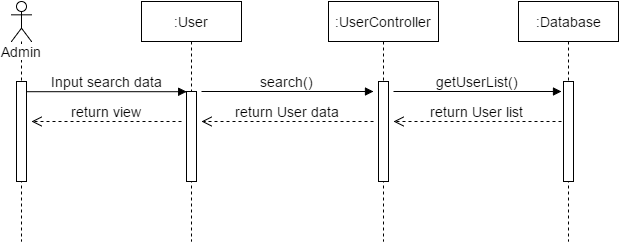

The diagram above was exported from draw.io. Its source (the exported page's mxGraphModel, read from the mxfile embedded in the PNG):
<mxGraphModel dx="1313" dy="534" grid="1" gridSize="10" guides="1" tooltips="1" connect="1" arrows="1" fold="1" page="1" pageScale="1" pageWidth="826" pageHeight="1169" math="0" shadow="0">
  <root>
    <mxCell id="0" />
    <mxCell id="1" parent="0" />
    <mxCell id="a434a87db3336c0-1" value="Admin" style="shape=umlLifeline;participant=umlActor;perimeter=lifelinePerimeter;whiteSpace=wrap;html=1;container=1;collapsible=0;recursiveResize=0;verticalAlign=top;spacingTop=36;labelBackgroundColor=#ffffff;outlineConnect=0;fontSize=14;fontColor=none;" vertex="1" parent="1">
      <mxGeometry x="108" y="40" width="20" height="240" as="geometry" />
    </mxCell>
    <mxCell id="a434a87db3336c0-2" value="" style="html=1;points=[];perimeter=orthogonalPerimeter;fontSize=14;fontColor=none;" vertex="1" parent="a434a87db3336c0-1">
      <mxGeometry x="5" y="80" width="10" height="100" as="geometry" />
    </mxCell>
    <mxCell id="a434a87db3336c0-3" value=":User" style="shape=umlLifeline;perimeter=lifelinePerimeter;whiteSpace=wrap;html=1;container=1;collapsible=0;recursiveResize=0;outlineConnect=0;fontSize=14;fontColor=none;" vertex="1" parent="1">
      <mxGeometry x="238" y="40" width="100" height="240" as="geometry" />
    </mxCell>
    <mxCell id="a434a87db3336c0-4" value="" style="html=1;points=[];perimeter=orthogonalPerimeter;fontSize=14;fontColor=none;" vertex="1" parent="a434a87db3336c0-3">
      <mxGeometry x="45" y="90" width="10" height="90" as="geometry" />
    </mxCell>
    <mxCell id="a434a87db3336c0-5" value="search()" style="html=1;verticalAlign=bottom;endArrow=block;strokeColor=#000000;fontSize=14;fontColor=none;" edge="1" parent="a434a87db3336c0-3">
      <mxGeometry width="80" relative="1" as="geometry">
        <mxPoint x="60" y="90" as="sourcePoint" />
        <mxPoint x="232" y="90" as="targetPoint" />
      </mxGeometry>
    </mxCell>
    <mxCell id="a434a87db3336c0-6" value=":UserController" style="shape=umlLifeline;perimeter=lifelinePerimeter;whiteSpace=wrap;html=1;container=1;collapsible=0;recursiveResize=0;outlineConnect=0;fontSize=14;fontColor=none;" vertex="1" parent="1">
      <mxGeometry x="425" y="40" width="110" height="240" as="geometry" />
    </mxCell>
    <mxCell id="a434a87db3336c0-7" value="" style="html=1;points=[];perimeter=orthogonalPerimeter;fontSize=14;fontColor=none;" vertex="1" parent="a434a87db3336c0-6">
      <mxGeometry x="50" y="80" width="10" height="100" as="geometry" />
    </mxCell>
    <mxCell id="a434a87db3336c0-9" value="Input search data" style="html=1;verticalAlign=bottom;endArrow=block;entryX=0;entryY=0;strokeColor=#000000;fontSize=14;fontColor=none;" edge="1" parent="1" source="a434a87db3336c0-2">
      <mxGeometry x="123" y="130.20000000000005" as="geometry">
        <mxPoint x="213" y="130" as="sourcePoint" />
        <mxPoint x="283.2000000000003" y="130.20000000000005" as="targetPoint" />
      </mxGeometry>
    </mxCell>
    <mxCell id="a434a87db3336c0-10" value=":Database" style="shape=umlLifeline;perimeter=lifelinePerimeter;whiteSpace=wrap;html=1;container=1;collapsible=0;recursiveResize=0;outlineConnect=0;fontSize=14;fontColor=none;" vertex="1" parent="1">
      <mxGeometry x="615" y="40" width="100" height="240" as="geometry" />
    </mxCell>
    <mxCell id="a434a87db3336c0-11" value="" style="html=1;points=[];perimeter=orthogonalPerimeter;fontSize=14;fontColor=none;" vertex="1" parent="a434a87db3336c0-10">
      <mxGeometry x="45" y="80" width="10" height="100" as="geometry" />
    </mxCell>
    <mxCell id="a434a87db3336c0-12" value="return User list" style="html=1;verticalAlign=bottom;endArrow=open;dashed=1;endSize=8;strokeColor=#000000;fontSize=14;fontColor=none;" edge="1" parent="1">
      <mxGeometry x="498" y="160" as="geometry">
        <mxPoint x="658" y="160" as="sourcePoint" />
        <mxPoint x="490" y="160" as="targetPoint" />
      </mxGeometry>
    </mxCell>
    <mxCell id="a434a87db3336c0-13" value="return User data" style="html=1;verticalAlign=bottom;endArrow=open;dashed=1;endSize=8;strokeColor=#000000;fontSize=14;fontColor=none;" edge="1" parent="1">
      <mxGeometry x="298" y="160" as="geometry">
        <mxPoint x="470" y="160" as="sourcePoint" />
        <mxPoint x="298" y="160" as="targetPoint" />
      </mxGeometry>
    </mxCell>
    <mxCell id="a434a87db3336c0-14" value="return view" style="html=1;verticalAlign=bottom;endArrow=open;dashed=1;endSize=8;strokeColor=#000000;fontSize=14;fontColor=none;" edge="1" parent="1">
      <mxGeometry x="128" y="160" as="geometry">
        <mxPoint x="278" y="160" as="sourcePoint" />
        <mxPoint x="128" y="160" as="targetPoint" />
      </mxGeometry>
    </mxCell>
    <mxCell id="a434a87db3336c0-8" value="getUserList()" style="html=1;verticalAlign=bottom;endArrow=block;strokeColor=#000000;fontSize=14;fontColor=none;" edge="1" parent="1">
      <mxGeometry width="80" relative="1" as="geometry">
        <mxPoint x="490" y="130" as="sourcePoint" />
        <mxPoint x="658" y="130" as="targetPoint" />
      </mxGeometry>
    </mxCell>
  </root>
</mxGraphModel>